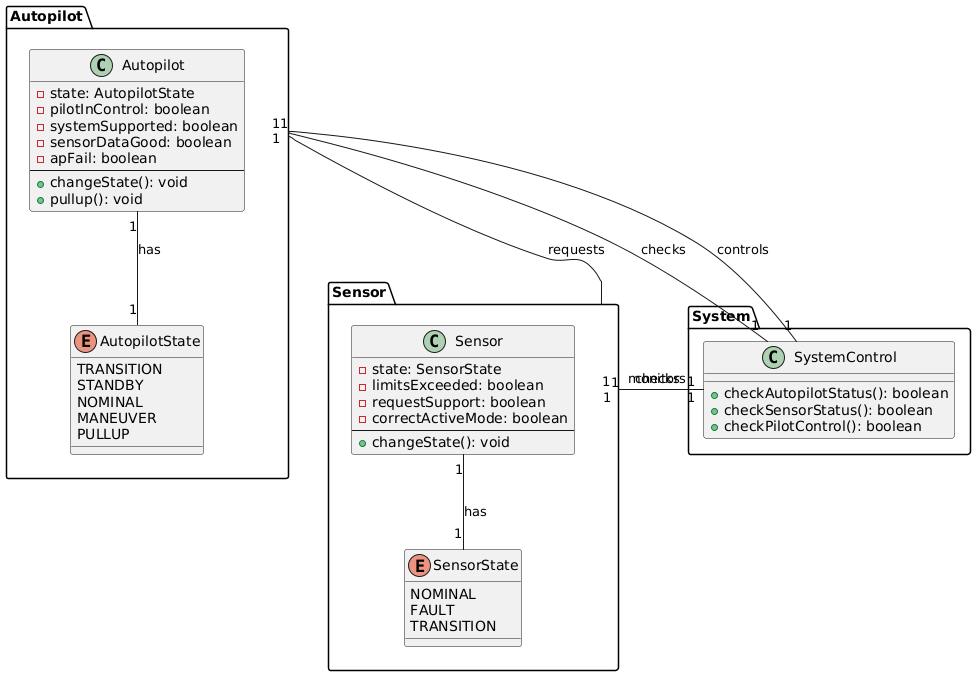

The diagram above was rendered by PlantUML. Its source (embedded in the PNG):
@startuml
skinparam classDiagram {
    attributeFontSize 10
    associationFontSize 10
}

package "Autopilot" {
    class Autopilot {
        -state: AutopilotState
        -pilotInControl: boolean
        -systemSupported: boolean
        -sensorDataGood: boolean
        -apFail: boolean
        --
        +changeState(): void
        +pullup(): void
    }

    enum AutopilotState {
        TRANSITION
        STANDBY
        NOMINAL
        MANEUVER
        PULLUP
    }

    Autopilot "1" -- "1" AutopilotState : has
}

package "Sensor" {
    class Sensor {
        -state: SensorState
        -limitsExceeded: boolean
        -requestSupport: boolean
        -correctActiveMode: boolean
        --
        +changeState(): void
    }

    enum SensorState {
        NOMINAL
        FAULT
        TRANSITION
    }

    Sensor "1" -- "1" SensorState : has
}

package "System" {
    class SystemControl {
        +checkAutopilotStatus(): boolean
        +checkSensorStatus(): boolean
        +checkPilotControl(): boolean
    }
}

Autopilot "1" -- "1" SystemControl : checks
Sensor "1" -- "1" SystemControl : checks
SystemControl "1" -- "1" Autopilot : controls
SystemControl "1" -- "1" Sensor : monitors
Autopilot "1" -- "1" Sensor : requests
@enduml